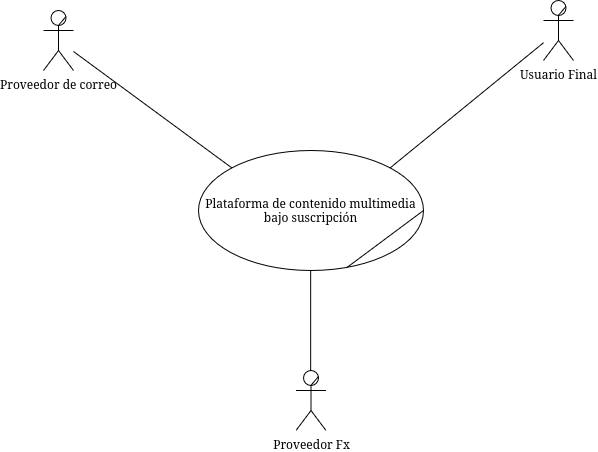

The diagram above was exported from draw.io. Its source (the exported page's mxGraphModel, read from the mxfile embedded in the PNG):
<mxGraphModel dx="1263" dy="736" grid="1" gridSize="10" guides="1" tooltips="1" connect="1" arrows="1" fold="1" page="1" pageScale="1" pageWidth="850" pageHeight="1100" math="0" shadow="0">
  <root>
    <mxCell id="0" />
    <mxCell id="1" parent="0" />
    <mxCell id="YckjazeZrbo_ENZ3lWAt-1" parent="1" style="ellipse;whiteSpace=wrap;html=1;" value="Plataforma de contenido multimedia bajo suscripción" vertex="1">
      <mxGeometry height="120" width="225" x="365" y="230" as="geometry" />
    </mxCell>
    <mxCell id="YckjazeZrbo_ENZ3lWAt-2" parent="1" style="shape=umlActor;verticalLabelPosition=bottom;verticalAlign=top;html=1;outlineConnect=0;" value="Proveedor de correo" vertex="1">
      <mxGeometry height="60" width="30" x="210" y="90" as="geometry" />
    </mxCell>
    <mxCell id="YckjazeZrbo_ENZ3lWAt-3" parent="1" style="shape=umlActor;verticalLabelPosition=bottom;verticalAlign=top;html=1;outlineConnect=0;" value="Usuario Final" vertex="1">
      <mxGeometry height="60" width="30" x="710" y="80" as="geometry" />
    </mxCell>
    <mxCell id="YckjazeZrbo_ENZ3lWAt-5" parent="1" style="shape=umlActor;verticalLabelPosition=bottom;verticalAlign=top;html=1;outlineConnect=0;" value="Proveedor Fx" vertex="1">
      <mxGeometry height="60" width="30" x="462.5" y="450" as="geometry" />
    </mxCell>
    <mxCell id="YckjazeZrbo_ENZ3lWAt-7" edge="1" parent="1" source="YckjazeZrbo_ENZ3lWAt-1" style="endArrow=none;html=1;rounded=0;exitX=1;exitY=0;exitDx=0;exitDy=0;" target="YckjazeZrbo_ENZ3lWAt-3" value="">
      <mxGeometry height="50" relative="1" width="50" as="geometry">
        <mxPoint x="400" y="300" as="sourcePoint" />
        <mxPoint x="478" y="130" as="targetPoint" />
      </mxGeometry>
    </mxCell>
    <mxCell id="YckjazeZrbo_ENZ3lWAt-9" edge="1" parent="1" style="endArrow=none;html=1;rounded=0;exitX=0.5;exitY=0;exitDx=0;exitDy=0;" value="">
      <mxGeometry height="50" relative="1" width="50" as="geometry">
        <mxPoint x="477.16" y="450" as="sourcePoint" />
        <mxPoint x="477.16" y="350" as="targetPoint" />
      </mxGeometry>
    </mxCell>
    <mxCell id="YckjazeZrbo_ENZ3lWAt-10" edge="1" parent="1" source="YckjazeZrbo_ENZ3lWAt-2" style="endArrow=none;html=1;rounded=0;entryX=0;entryY=0;entryDx=0;entryDy=0;" target="YckjazeZrbo_ENZ3lWAt-1" value="">
      <mxGeometry height="50" relative="1" width="50" as="geometry">
        <mxPoint x="390" y="470" as="sourcePoint" />
        <mxPoint x="440" y="420" as="targetPoint" />
      </mxGeometry>
    </mxCell>
    <mxCell id="sLrh4qssSDhPJoi_0u3E-2" edge="1" parent="1" source="YckjazeZrbo_ENZ3lWAt-3" style="endArrow=none;html=1;rounded=0;entryX=0.75;entryY=0.1;entryDx=0;entryDy=0;entryPerimeter=0;exitX=0.501;exitY=0.245;exitDx=0;exitDy=0;exitPerimeter=0;" target="YckjazeZrbo_ENZ3lWAt-3" value="">
      <mxGeometry height="50" relative="1" width="50" as="geometry">
        <mxPoint x="500" y="50" as="sourcePoint" />
        <mxPoint x="610" y="80" as="targetPoint" />
      </mxGeometry>
    </mxCell>
    <mxCell id="sLrh4qssSDhPJoi_0u3E-3" edge="1" parent="1" source="YckjazeZrbo_ENZ3lWAt-2" style="endArrow=none;html=1;rounded=0;entryX=0.75;entryY=0.1;entryDx=0;entryDy=0;entryPerimeter=0;exitX=0.502;exitY=0.248;exitDx=0;exitDy=0;exitPerimeter=0;" target="YckjazeZrbo_ENZ3lWAt-2" value="">
      <mxGeometry height="50" relative="1" width="50" as="geometry">
        <mxPoint x="178" y="271" as="sourcePoint" />
        <mxPoint x="172" y="260" as="targetPoint" />
      </mxGeometry>
    </mxCell>
    <mxCell id="sLrh4qssSDhPJoi_0u3E-4" edge="1" parent="1" source="YckjazeZrbo_ENZ3lWAt-1" style="endArrow=none;html=1;rounded=0;entryX=1;entryY=0.5;entryDx=0;entryDy=0;exitX=0.659;exitY=0.976;exitDx=0;exitDy=0;exitPerimeter=0;" target="YckjazeZrbo_ENZ3lWAt-1" value="">
      <mxGeometry height="50" relative="1" width="50" as="geometry">
        <mxPoint x="596" y="251" as="sourcePoint" />
        <mxPoint x="590" y="240" as="targetPoint" />
      </mxGeometry>
    </mxCell>
    <mxCell id="sLrh4qssSDhPJoi_0u3E-6" edge="1" parent="1" source="YckjazeZrbo_ENZ3lWAt-5" style="endArrow=none;html=1;rounded=0;entryX=0.75;entryY=0.1;entryDx=0;entryDy=0;entryPerimeter=0;exitX=0.499;exitY=0.247;exitDx=0;exitDy=0;exitPerimeter=0;" target="YckjazeZrbo_ENZ3lWAt-5" value="">
      <mxGeometry height="50" relative="1" width="50" as="geometry">
        <mxPoint x="486" y="461" as="sourcePoint" />
        <mxPoint x="480" y="450" as="targetPoint" />
      </mxGeometry>
    </mxCell>
  </root>
</mxGraphModel>